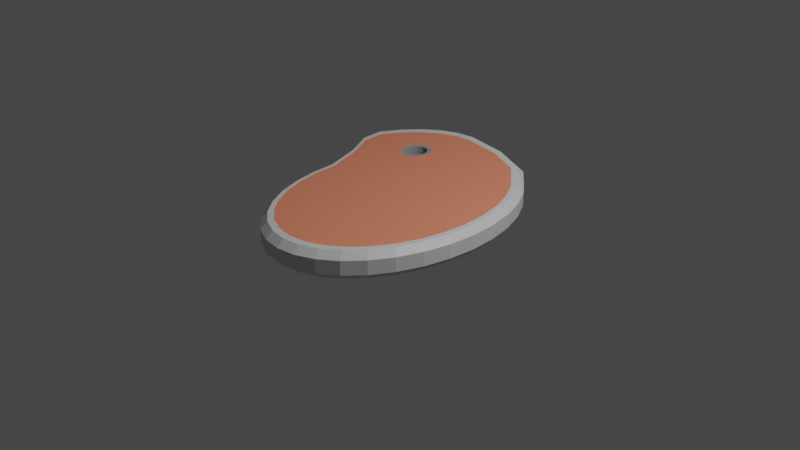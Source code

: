 # Source: Steak.blend  (saved by Blender 3.3.6; exported with 4.5.12 LTS)
import bpy
from mathutils import Matrix  # noqa: F401  (used for matrix-valued properties, if any)

bpy.ops.wm.read_factory_settings(use_empty=True)
scene = bpy.context.scene
scene.name = 'Scene'

# ---- collections
col_collection = bpy.data.collections.new('Collection'); scene.collection.children.link(col_collection)

# ---- materials (node trees are filled in below, after node groups)
mat_material_001 = bpy.data.materials.new('Material.001')
mat_material_001.use_transparent_shadow = False
mat_material_002 = bpy.data.materials.new('Material.002')
mat_material_002.use_transparent_shadow = False
mat_material_003 = bpy.data.materials.new('Material.003')
mat_material_003.use_transparent_shadow = False

# ---- material node trees
mat_material_001.use_nodes = True; mat_material_001.node_tree.nodes.clear()
_N = mat_material_001.node_tree.nodes; _L = mat_material_001.node_tree.links
n0 = _N.new('ShaderNodeBsdfPrincipled'); n0.name = 'Principled BSDF'; n0.location = (10, 300)
n0.distribution = 'GGX'
n0.subsurface_method = 'RANDOM_WALK_SKIN'
n0.inputs[0].default_value = (0.7106, 0.7106, 0.7106, 1.0)
n0.inputs[3].default_value = 1.45
n0.inputs[27].default_value = (0.0, 0.0, 0.0, 1.0)
n0.inputs[28].default_value = 1.0
n1 = _N.new('ShaderNodeOutputMaterial'); n1.name = 'Material Output'; n1.location = (300, 300)
_L.new(n0.outputs[0], n1.inputs[0])
n1.is_active_output = True
mat_material_002.use_nodes = True; mat_material_002.node_tree.nodes.clear()
_N = mat_material_002.node_tree.nodes; _L = mat_material_002.node_tree.links
n0 = _N.new('ShaderNodeBsdfPrincipled'); n0.name = 'Principled BSDF'; n0.location = (10, 300)
n0.distribution = 'GGX'
n0.subsurface_method = 'RANDOM_WALK_SKIN'
n0.inputs[0].default_value = (0.9473, 0.2789, 0.159, 1.0)
n0.inputs[3].default_value = 1.45
n0.inputs[27].default_value = (0.0, 0.0, 0.0, 1.0)
n0.inputs[28].default_value = 1.0
n1 = _N.new('ShaderNodeOutputMaterial'); n1.name = 'Material Output'; n1.location = (300, 300)
_L.new(n0.outputs[0], n1.inputs[0])
n1.is_active_output = True
mat_material_003.use_nodes = True; mat_material_003.node_tree.nodes.clear()
_N = mat_material_003.node_tree.nodes; _L = mat_material_003.node_tree.links
n0 = _N.new('ShaderNodeBsdfPrincipled'); n0.name = 'Principled BSDF'; n0.location = (10, 300)
n0.distribution = 'GGX'
n0.subsurface_method = 'RANDOM_WALK_SKIN'
n0.inputs[0].default_value = (0.3424, 0.3424, 0.3424, 1.0)
n0.inputs[3].default_value = 1.45
n0.inputs[27].default_value = (0.0, 0.0, 0.0, 1.0)
n0.inputs[28].default_value = 1.0
n1 = _N.new('ShaderNodeOutputMaterial'); n1.name = 'Material Output'; n1.location = (300, 300)
_L.new(n0.outputs[0], n1.inputs[0])
n1.is_active_output = True

# ---- world
world_world = bpy.data.worlds.new('World'); scene.world = world_world
world_world.use_nodes = True; world_world.node_tree.nodes.clear()
_N = world_world.node_tree.nodes; _L = world_world.node_tree.links
n0 = _N.new('ShaderNodeOutputWorld'); n0.name = 'World Output'; n0.location = (300, 300)
n1 = _N.new('ShaderNodeBackground'); n1.name = 'Background'; n1.location = (10, 300)
n1.inputs[0].default_value = (0.05088, 0.05088, 0.05088, 1.0)
_L.new(n1.outputs[0], n0.inputs[0])
n0.is_active_output = True
world_world.color = (0.05088, 0.05088, 0.05088)
world_world.use_sun_shadow = False
world_world.sun_shadow_jitter_overblur = 0.0

# ---- cameras
cam_camera = bpy.data.cameras.new('Camera')
cam_camera.clip_end = 100.0
cam_camera.ortho_scale = 7.314

# ---- lights
light_light = bpy.data.lights.new('Light', 'POINT')
light_light.transmission_factor = 0.0
light_light.energy = 1000.0
light_light.shadow_soft_size = 0.1
light_light.shadow_maximum_resolution = 0.006
light_light.use_absolute_resolution = True

# ---- meshes
me_cylinder_005 = bpy.data.meshes.new('Cylinder.005')
me_cylinder_005.from_pydata([(5.96e-08, 0.2383, -0.2623), (5.96e-08, 0.2383, 0.1373), (0.04292, 0.2337, -0.2623), (0.04292, 0.2337, 0.1373), (0.08419, 0.2201, -0.2623), (0.08419, 0.2201, 0.1373), (0.1222, 0.1981, -0.2623), (0.1222, 0.1981, 0.1373), (0.1556, 0.1685, -0.2623), (0.1556, 0.1685, 0.1373), (0.1829, 0.1324, -0.2623), (0.1829, 0.1324, 0.1373), (0.2032, 0.09119, -0.2623), (0.2032, 0.09119, 0.1373), (0.2158, 0.04649, -0.2623), (0.2158, 0.04649, 0.1373), (0.22, 0.0, -0.2623), (0.22, 0.0, 0.1373), (0.2158, -0.04649, -0.2623), (0.2158, -0.04649, 0.1373), (0.2032, -0.09119, -0.2623), (0.2032, -0.09119, 0.1373), (0.1829, -0.1324, -0.2623), (0.1829, -0.1324, 0.1373), (0.1556, -0.1685, -0.2623), (0.1556, -0.1685, 0.1373), (0.1222, -0.1981, -0.2623), (0.1222, -0.1981, 0.1373), (0.08419, -0.2201, -0.2623), (0.08419, -0.2201, 0.1373), (0.04292, -0.2337, -0.2623), (0.04292, -0.2337, 0.1373), (5.96e-08, -0.2383, -0.2623), (5.96e-08, -0.2383, 0.1373), (-0.04292, -0.2337, -0.2623), (-0.04292, -0.2337, 0.1373), (-0.08419, -0.2201, -0.2623), (-0.08419, -0.2201, 0.1373), (-0.1222, -0.1981, -0.2623), (-0.1222, -0.1981, 0.1373), (-0.1556, -0.1685, -0.2623), (-0.1556, -0.1685, 0.1373), (-0.1829, -0.1324, -0.2623), (-0.1829, -0.1324, 0.1373), (-0.2032, -0.09119, -0.2623), (-0.2032, -0.09119, 0.1373), (-0.2158, -0.04649, -0.2623), (-0.2158, -0.04649, 0.1373), (-0.22, 0.0, -0.2623), (-0.22, 0.0, 0.1373), (-0.2158, 0.04649, -0.2623), (-0.2158, 0.04649, 0.1373), (-0.2032, 0.09119, -0.2623), (-0.2032, 0.09119, 0.1373), (-0.1829, 0.1324, -0.2623), (-0.1829, 0.1324, 0.1373), (-0.1556, 0.1685, -0.2623), (-0.1556, 0.1685, 0.1373), (-0.1222, 0.1981, -0.2623), (-0.1222, 0.1981, 0.1373), (-0.08419, 0.2201, -0.2623), (-0.08419, 0.2201, 0.1373), (-0.04292, 0.2337, -0.2623), (-0.04292, 0.2337, 0.1373), (0.03004, 0.1636, 0.1339), (5.364e-08, 0.1668, 0.1339), (0.05893, 0.1541, 0.1339), (0.08556, 0.1387, 0.1339), (0.1089, 0.1179, 0.1339), (0.128, 0.09267, 0.1339), (0.1423, 0.06383, 0.1339), (0.151, 0.03254, 0.1339), (0.154, 0.0, 0.1339), (0.151, -0.03254, 0.1339), (0.1423, -0.06383, 0.1339), (0.128, -0.09267, 0.1339), (0.1089, -0.1179, 0.1339), (0.08556, -0.1387, 0.1339), (0.05893, -0.1541, 0.1339), (0.03004, -0.1636, 0.1339), (5.364e-08, -0.1668, 0.1339), (-0.03004, -0.1636, 0.1339), (-0.05893, -0.1541, 0.1339), (-0.08556, -0.1387, 0.1339), (-0.1089, -0.1179, 0.1339), (-0.128, -0.09267, 0.1339), (-0.1423, -0.06383, 0.1339), (-0.151, -0.03254, 0.1339), (-0.154, 0.0, 0.1339), (-0.151, 0.03254, 0.1339), (-0.1423, 0.06383, 0.1339), (-0.128, 0.09267, 0.1339), (-0.1089, 0.1179, 0.1339), (-0.08556, 0.1387, 0.1339), (-0.05893, 0.1541, 0.1339), (-0.03004, 0.1636, 0.1339), (5.364e-08, 0.1668, -0.2649), (0.03004, 0.1636, -0.2649), (0.05893, 0.1541, -0.2649), (0.08556, 0.1387, -0.2649), (0.1089, 0.1179, -0.2649), (0.128, 0.09267, -0.2649), (0.1423, 0.06383, -0.2649), (0.151, 0.03254, -0.2649), (0.154, 0.0, -0.2649), (0.151, -0.03254, -0.2649), (0.1423, -0.06383, -0.2649), (0.128, -0.09267, -0.2649), (0.1089, -0.1179, -0.2649), (0.08556, -0.1387, -0.2649), (0.05893, -0.1541, -0.2649), (0.03004, -0.1636, -0.2649), (5.364e-08, -0.1668, -0.2649), (-0.03004, -0.1636, -0.2649), (-0.05893, -0.1541, -0.2649), (-0.08556, -0.1387, -0.2649), (-0.1089, -0.1179, -0.2649), (-0.128, -0.09267, -0.2649), (-0.1423, -0.06383, -0.2649), (-0.151, -0.03254, -0.2649), (-0.154, 0.0, -0.2649), (-0.151, 0.03254, -0.2649), (-0.1423, 0.06383, -0.2649), (-0.128, 0.09267, -0.2649), (-0.1089, 0.1179, -0.2649), (-0.08556, 0.1387, -0.2649), (-0.05893, 0.1541, -0.2649), (-0.03004, 0.1636, -0.2649), (0.8867, 0.7628, 0.1373), (0.2455, 0.8694, 0.1373), (1.408, 0.533, 0.1373), (1.635, 0.2803, 0.1373), (1.834, 0.04867, 0.1373), (1.998, -0.2336, 0.1373), (2.119, -0.5556, 0.1373), (2.194, -0.905, 0.1373), (2.219, -1.268, 0.1373), (2.194, -1.632, 0.1373), (2.119, -1.981, 0.1373), (1.998, -2.303, 0.1373), (1.834, -2.585, 0.1373), (1.635, -2.817, 0.1373), (1.408, -2.989, 0.1373), (1.162, -3.095, 0.1373), (0.9056, -3.131, 0.1373), (0.6494, -3.095, 0.1373), (0.4029, -2.989, 0.1373), (0.1758, -2.817, 0.1373), (-0.02321, -2.585, 0.1373), (-0.1866, -2.303, 0.1373), (-0.308, -1.981, 0.1373), (-0.3827, -1.632, 0.1373), (-0.4079, -1.268, 0.1373), (-0.5997, -0.7115, 0.1373), (-0.831, -0.2804, 0.1373), (-0.8467, 0.04161, 0.1373), (-0.6833, 0.3239, 0.1373), (-0.4843, 0.5555, 0.1373), (-0.2572, 0.7276, 0.1373), (-0.01075, 0.8336, 0.1373), (0.2455, 0.8694, -0.2623), (0.8867, 0.7628, -0.2623), (1.408, 0.533, -0.2623), (1.635, 0.2803, -0.2623), (1.834, 0.04867, -0.2623), (1.998, -0.2336, -0.2623), (2.119, -0.5556, -0.2623), (2.194, -0.905, -0.2623), (2.219, -1.268, -0.2623), (2.194, -1.632, -0.2623), (2.119, -1.981, -0.2623), (1.998, -2.303, -0.2623), (1.834, -2.585, -0.2623), (1.635, -2.817, -0.2623), (1.408, -2.989, -0.2623), (1.162, -3.095, -0.2623), (0.9056, -3.131, -0.2623), (0.6494, -3.095, -0.2623), (0.4029, -2.989, -0.2623), (0.1758, -2.817, -0.2623), (-0.02321, -2.585, -0.2623), (-0.1866, -2.303, -0.2623), (-0.308, -1.981, -0.2623), (-0.3827, -1.632, -0.2623), (-0.4079, -1.268, -0.2623), (-0.5997, -0.7115, -0.2623), (-0.831, -0.2804, -0.2623), (-0.8467, 0.04161, -0.2623), (-0.6833, 0.3239, -0.2623), (-0.4843, 0.5555, -0.2623), (-0.2572, 0.7276, -0.2623), (-0.01075, 0.8336, -0.2623), (0.2156, 0.9915, -0.2623), (0.1894, 1.099, -0.1661), (0.1894, 1.099, 0.04135), (0.2156, 0.9915, 0.1374), (0.9018, 0.9801, -0.1661), (0.8946, 0.8766, -0.2623), (0.8946, 0.8766, 0.1374), (0.9018, 0.9801, 0.04135), (1.446, 0.6312, -0.2623), (1.481, 0.7248, -0.1661), (1.481, 0.7248, 0.04135), (1.446, 0.6312, 0.1374), (1.734, 0.444, -0.1661), (1.684, 0.3618, -0.2623), (1.684, 0.3618, 0.1374), (1.734, 0.444, 0.04135), (1.893, 0.1157, -0.2623), (1.955, 0.1867, -0.1661), (1.955, 0.1867, 0.04135), (1.893, 0.1157, 0.1374), (2.136, -0.1269, -0.1661), (2.064, -0.183, -0.2623), (2.064, -0.183, 0.1374), (2.136, -0.1269, 0.04135), (2.19, -0.5226, -0.2623), (2.271, -0.4847, -0.1661), (2.271, -0.4847, 0.04135), (2.19, -0.5226, 0.1374), (2.354, -0.873, -0.1661), (2.268, -0.8903, -0.2623), (2.268, -0.8903, 0.1374), (2.354, -0.873, 0.04135), (2.294, -1.272, -0.2623), (2.382, -1.277, -0.1661), (2.382, -1.277, 0.04135), (2.294, -1.272, 0.1374), (2.354, -1.68, -0.1661), (2.268, -1.654, -0.2623), (2.268, -1.654, 0.1374), (2.354, -1.68, 0.04135), (2.19, -2.022, -0.2623), (2.271, -2.069, -0.1661), (2.271, -2.069, 0.04135), (2.19, -2.022, 0.1374), (2.136, -2.427, -0.1661), (2.064, -2.362, -0.2623), (2.064, -2.362, 0.1374), (2.136, -2.427, 0.04135), (1.893, -2.66, -0.2623), (1.955, -2.74, -0.1661), (1.955, -2.74, 0.04135), (1.893, -2.66, 0.1374), (1.734, -2.997, -0.1661), (1.684, -2.906, -0.2623), (1.684, -2.906, 0.1374), (1.734, -2.997, 0.04135), (1.445, -3.088, -0.2623), (1.481, -3.189, -0.1661), (1.481, -3.189, 0.04135), (1.445, -3.088, 0.1374), (1.208, -3.307, -0.1661), (1.185, -3.2, -0.2623), (1.185, -3.2, 0.1374), (1.208, -3.307, 0.04135), (0.9142, -3.238, -0.2623), (0.9229, -3.346, -0.1661), (0.9229, -3.346, 0.04135), (0.9142, -3.238, 0.1374), (0.6382, -3.307, -0.1661), (0.6439, -3.198, -0.2623), (0.6439, -3.198, 0.1374), (0.6382, -3.307, 0.04135), (0.3846, -3.084, -0.2623), (0.3644, -3.189, -0.1661), (0.3644, -3.189, 0.04135), (0.3846, -3.084, 0.1374), (0.112, -2.997, -0.1661), (0.1465, -2.9, -0.2623), (0.1465, -2.9, 0.1374), (0.112, -2.997, 0.04135), (-0.06116, -2.654, -0.2623), (-0.1091, -2.74, -0.1661), (-0.1091, -2.74, 0.04135), (-0.06116, -2.654, 0.1374), (-0.2906, -2.427, -0.1661), (-0.2307, -2.355, -0.2623), (-0.2307, -2.355, 0.1374), (-0.2906, -2.427, 0.04135), (-0.3562, -2.017, -0.2623), (-0.4255, -2.069, -0.1661), (-0.4255, -2.069, 0.04135), (-0.3562, -2.017, 0.1374), (-0.5086, -1.68, -0.1661), (-0.4336, -1.651, -0.2623), (-0.4336, -1.651, 0.1374), (-0.5086, -1.68, 0.04135), (-0.4606, -1.272, -0.2623), (-0.5366, -1.277, -0.1661), (-0.5366, -1.277, 0.04135), (-0.4606, -1.272, 0.1374), (-0.7497, -0.658, -0.1661), (-0.664, -0.6886, -0.2623), (-0.664, -0.6886, 0.1374), (-0.7497, -0.658, 0.04135), (-0.9152, -0.2318, -0.2623), (-1.007, -0.179, -0.1661), (-1.007, -0.179, 0.04135), (-0.9152, -0.2318, 0.1374), (-1.024, 0.1788, -0.1661), (-0.9365, 0.1111, -0.2623), (-0.9365, 0.1111, 0.1374), (-1.024, 0.1788, 0.04135), (-0.7664, 0.4118, -0.2623), (-0.8426, 0.4924, -0.1661), (-0.8426, 0.4924, 0.04135), (-0.7664, 0.4118, 0.1374), (-0.6214, 0.7498, -0.1661), (-0.5572, 0.6589, -0.2623), (-0.5572, 0.6589, 0.1374), (-0.6214, 0.7498, 0.04135), (-0.3173, 0.8423, -0.2623), (-0.3691, 0.941, -0.1661), (-0.3691, 0.941, 0.04135), (-0.3173, 0.8423, 0.1374), (-0.09529, 1.059, -0.1661), (-0.05618, 0.9546, -0.2623), (-0.05618, 0.9546, 0.1374), (-0.09529, 1.059, 0.04135)], [], [(0, 1, 3, 2), (2, 3, 5, 4), (4, 5, 7, 6), (6, 7, 9, 8), (8, 9, 11, 10), (10, 11, 13, 12), (12, 13, 15, 14), (14, 15, 17, 16), (16, 17, 19, 18), (18, 19, 21, 20), (20, 21, 23, 22), (22, 23, 25, 24), (24, 25, 27, 26), (26, 27, 29, 28), (28, 29, 31, 30), (30, 31, 33, 32), (32, 33, 35, 34), (34, 35, 37, 36), (36, 37, 39, 38), (38, 39, 41, 40), (40, 41, 43, 42), (42, 43, 45, 44), (44, 45, 47, 46), (46, 47, 49, 48), (48, 49, 51, 50), (50, 51, 53, 52), (52, 53, 55, 54), (54, 55, 57, 56), (56, 57, 59, 58), (58, 59, 61, 60), (5, 3, 64, 66), (60, 61, 63, 62), (62, 63, 1, 0), (38, 40, 116, 115), (79, 78, 110, 111), (23, 21, 74, 75), (41, 39, 83, 84), (59, 57, 92, 93), (15, 13, 70, 71), (33, 31, 79, 80), (51, 49, 88, 89), (7, 5, 66, 67), (25, 23, 75, 76), (43, 41, 84, 85), (61, 59, 93, 94), (17, 15, 71, 72), (35, 33, 80, 81), (53, 51, 89, 90), (9, 7, 67, 68), (27, 25, 76, 77), (45, 43, 85, 86), (63, 61, 94, 95), (19, 17, 72, 73), (37, 35, 81, 82), (55, 53, 90, 91), (11, 9, 68, 69), (29, 27, 77, 78), (47, 45, 86, 87), (3, 1, 65, 64), (1, 63, 95, 65), (21, 19, 73, 74), (39, 37, 82, 83), (57, 55, 91, 92), (13, 11, 69, 70), (31, 29, 78, 79), (49, 47, 87, 88), (78, 77, 109, 110), (56, 58, 125, 124), (12, 14, 103, 102), (30, 32, 112, 111), (48, 50, 121, 120), (4, 6, 99, 98), (22, 24, 108, 107), (40, 42, 117, 116), (58, 60, 126, 125), (14, 16, 104, 103), (32, 34, 113, 112), (50, 52, 122, 121), (6, 8, 100, 99), (24, 26, 109, 108), (42, 44, 118, 117), (60, 62, 127, 126), (16, 18, 105, 104), (34, 36, 114, 113), (52, 54, 123, 122), (8, 10, 101, 100), (26, 28, 110, 109), (44, 46, 119, 118), (0, 2, 97, 96), (62, 0, 96, 127), (18, 20, 106, 105), (36, 38, 115, 114), (54, 56, 124, 123), (10, 12, 102, 101), (28, 30, 111, 110), (46, 48, 120, 119), (2, 4, 98, 97), (20, 22, 107, 106), (192, 197, 161, 160), (197, 200, 162, 161), (200, 205, 163, 162), (205, 208, 164, 163), (208, 213, 165, 164), (213, 216, 166, 165), (216, 221, 167, 166), (227, 222, 135, 136), (224, 229, 169, 168), (229, 232, 170, 169), (232, 237, 171, 170), (243, 238, 139, 140), (240, 245, 173, 172), (245, 248, 174, 173), (248, 253, 175, 174), (259, 254, 143, 144), (256, 261, 177, 176), (261, 264, 178, 177), (264, 269, 179, 178), (275, 270, 147, 148), (272, 277, 181, 180), (277, 280, 182, 181), (280, 285, 183, 182), (291, 286, 151, 152), (288, 293, 185, 184), (293, 296, 186, 185), (296, 301, 187, 186), (307, 302, 155, 156), (304, 309, 189, 188), (309, 312, 190, 189), (260, 263, 266, 265), (312, 317, 191, 190), (193, 194, 199, 196), (211, 206, 131, 132), (158, 157, 156, 53, 55, 57, 59, 61, 63, 1, 3, 129, 159), (145, 144, 143, 142, 141, 140, 139, 138, 137, 136, 135, 134, 133, 132, 131, 130, 128, 129, 3, 5, 7, 9, 11, 13, 15, 17, 19, 21, 23, 25, 27, 29, 31, 33, 35, 37, 39, 41, 43, 45, 47, 49, 51, 53, 156, 155, 154, 153, 152, 151, 150, 149, 148, 147, 146), (297, 298, 303, 300), (209, 210, 215, 212), (244, 247, 250, 249), (281, 282, 287, 284), (228, 231, 234, 233), (265, 266, 271, 268), (301, 304, 188, 187), (212, 215, 218, 217), (249, 250, 255, 252), (285, 288, 184, 183), (195, 318, 159, 129), (196, 199, 202, 201), (233, 234, 239, 236), (269, 272, 180, 179), (305, 306, 311, 308), (217, 218, 223, 220), (253, 256, 176, 175), (289, 290, 295, 292), (201, 202, 207, 204), (237, 240, 172, 171), (273, 274, 279, 276), (308, 311, 314, 313), (221, 224, 168, 167), (257, 258, 263, 260), (292, 295, 298, 297), (204, 207, 210, 209), (241, 242, 247, 244), (276, 279, 282, 281), (313, 314, 319, 316), (225, 226, 231, 228), (188, 189, 190, 191, 160, 161, 8, 6, 4, 2, 0, 62, 60, 58, 56, 54, 52), (8, 161, 162, 163, 164, 165, 166, 167, 168, 169, 170, 171, 172, 173, 174, 175, 176, 177, 178, 179, 180, 181, 182, 183, 184, 185, 186, 187, 188, 52, 50, 48, 46, 44, 42, 40, 38, 36, 34, 32, 30, 28, 26, 24, 22, 20, 18, 16, 14, 12, 10), (246, 243, 140, 141), (283, 278, 149, 150), (318, 315, 158, 159), (230, 227, 136, 137), (267, 262, 145, 146), (302, 299, 154, 155), (214, 211, 132, 133), (251, 246, 141, 142), (286, 283, 150, 151), (317, 192, 160, 191), (198, 195, 129, 128), (235, 230, 137, 138), (270, 267, 146, 147), (300, 303, 306, 305), (219, 214, 133, 134), (254, 251, 142, 143), (284, 287, 290, 289), (203, 198, 128, 130), (238, 235, 138, 139), (268, 271, 274, 273), (310, 307, 156, 157), (222, 219, 134, 135), (252, 255, 258, 257), (294, 291, 152, 153), (206, 203, 130, 131), (236, 239, 242, 241), (278, 275, 148, 149), (315, 310, 157, 158), (220, 223, 226, 225), (262, 259, 144, 145), (299, 294, 153, 154), (76, 75, 107, 108), (77, 76, 108, 109), (75, 74, 106, 107), (74, 73, 105, 106), (73, 72, 104, 105), (72, 71, 103, 104), (71, 70, 102, 103), (70, 69, 101, 102), (69, 68, 100, 101), (68, 67, 99, 100), (67, 66, 98, 99), (66, 64, 97, 98), (64, 65, 96, 97), (65, 95, 127, 96), (95, 94, 126, 127), (94, 93, 125, 126), (93, 92, 124, 125), (92, 91, 123, 124), (91, 90, 122, 123), (90, 89, 121, 122), (89, 88, 120, 121), (88, 87, 119, 120), (87, 86, 118, 119), (86, 85, 117, 118), (85, 84, 116, 117), (84, 83, 115, 116), (83, 82, 114, 115), (82, 81, 113, 114), (81, 80, 112, 113), (80, 79, 111, 112), (193, 196, 197, 192), (201, 204, 205, 200), (209, 212, 213, 208), (217, 220, 221, 216), (225, 228, 229, 224), (233, 236, 237, 232), (241, 244, 245, 240), (249, 252, 253, 248), (257, 260, 261, 256), (265, 268, 269, 264), (273, 276, 277, 272), (281, 284, 285, 280), (289, 292, 293, 288), (297, 300, 301, 296), (305, 308, 309, 304), (313, 316, 317, 312), (195, 198, 199, 194), (203, 206, 207, 202), (211, 214, 215, 210), (219, 222, 223, 218), (227, 230, 231, 226), (235, 238, 239, 234), (243, 246, 247, 242), (251, 254, 255, 250), (259, 262, 263, 258), (267, 270, 271, 266), (275, 278, 279, 274), (283, 286, 287, 282), (291, 294, 295, 290), (299, 302, 303, 298), (192, 317, 316, 193), (307, 310, 311, 306), (315, 318, 319, 314), (196, 201, 200, 197), (204, 209, 208, 205), (212, 217, 216, 213), (220, 225, 224, 221), (228, 233, 232, 229), (236, 241, 240, 237), (244, 249, 248, 245), (252, 257, 256, 253), (260, 265, 264, 261), (268, 273, 272, 269), (276, 281, 280, 277), (284, 289, 288, 285), (292, 297, 296, 293), (300, 305, 304, 301), (308, 313, 312, 309), (194, 319, 318, 195), (198, 203, 202, 199), (206, 211, 210, 207), (214, 219, 218, 215), (222, 227, 226, 223), (230, 235, 234, 231), (238, 243, 242, 239), (246, 251, 250, 247), (254, 259, 258, 255), (262, 267, 266, 263), (270, 275, 274, 271), (278, 283, 282, 279), (286, 291, 290, 287), (294, 299, 298, 295), (302, 307, 306, 303), (310, 315, 314, 311), (316, 319, 194, 193)])
me_cylinder_005.polygons.foreach_set('material_index', [0, 0, 0, 0, 0, 0, 0, 0, 0, 0, 0, 0, 0, 0, 0, 0, 0, 0, 0, 0, 0, 0, 0, 0, 0, 0, 0, 0, 0, 0, 2, 0, 0, 2, 2, 2, 2, 2, 2, 2, 2, 2, 2, 2, 2, 2, 2, 2, 2, 2, 2, 2, 2, 2, 2, 2, 2, 2, 2, 2, 2, 2, 2, 2, 2, 2, 2, 2, 2, 2, 2, 2, 2, 2, 2, 2, 2, 2, 2, 2, 2, 2, 2, 2, 2, 2, 2, 2, 2, 2, 2, 2, 2, 2, 2, 2, 2, 2, 0, 0, 0, 0, 0, 0, 0, 0, 0, 0, 0, 0, 0, 0, 0, 0, 0, 0, 0, 0, 0, 0, 0, 0, 0, 0, 0, 0, 0, 0, 0, 0, 0, 0, 1, 1, 0, 0, 0, 0, 0, 0, 0, 0, 0, 0, 0, 0, 0, 0, 0, 0, 0, 0, 0, 0, 0, 0, 0, 0, 0, 0, 0, 0, 0, 0, 1, 1, 0, 0, 0, 0, 0, 0, 0, 0, 0, 0, 0, 0, 0, 0, 0, 0, 0, 0, 0, 0, 0, 0, 0, 0, 0, 0, 0, 0, 0, 0, 0, 2, 2, 2, 2, 2, 2, 2, 2, 2, 2, 2, 2, 2, 2, 2, 2, 2, 2, 2, 2, 2, 2, 2, 2, 2, 2, 2, 2, 2, 2, 0, 0, 0, 0, 0, 0, 0, 0, 0, 0, 0, 0, 0, 0, 0, 0, 0, 0, 0, 0, 0, 0, 0, 0, 0, 0, 0, 0, 0, 0, 0, 0, 0, 0, 0, 0, 0, 0, 0, 0, 0, 0, 0, 0, 0, 0, 0, 0, 0, 0, 0, 0, 0, 0, 0, 0, 0, 0, 0, 0, 0, 0, 0, 0, 0])
_uv = me_cylinder_005.uv_layers.new(name='UVMap')
_uv.uv.foreach_set('vector', [1.0, 0.5, 1.0, 1.0, 0.9688, 1.0, 0.9688, 0.5, 0.9688, 0.5, 0.9688, 1.0, 0.9375, 1.0, 0.9375, 0.5, 0.9375, 0.5, 0.9375, 1.0, 0.9062, 1.0, 0.9062, 0.5, 0.9062, 0.5, 0.9062, 1.0, 0.875, 1.0, 0.875, 0.5, 0.875, 0.5, 0.875, 1.0, 0.8438, 1.0, 0.8438, 0.5, 0.8438, 0.5, 0.8438, 1.0, 0.8125, 1.0, 0.8125, 0.5, 0.8125, 0.5, 0.8125, 1.0, 0.7812, 1.0, 0.7812, 0.5, 0.7812, 0.5, 0.7812, 1.0, 0.75, 1.0, 0.75, 0.5, 0.75, 0.5, 0.75, 1.0, 0.7188, 1.0, 0.7188, 0.5, 0.7188, 0.5, 0.7188, 1.0, 0.6875, 1.0, 0.6875, 0.5, 0.6875, 0.5, 0.6875, 1.0, 0.6562, 1.0, 0.6562, 0.5, 0.6562, 0.5, 0.6562, 1.0, 0.625, 1.0, 0.625, 0.5, 0.625, 0.5, 0.625, 1.0, 0.5938, 1.0, 0.5938, 0.5, 0.5938, 0.5, 0.5938, 1.0, 0.5625, 1.0, 0.5625, 0.5, 0.5625, 0.5, 0.5625, 1.0, 0.5312, 1.0, 0.5312, 0.5, 0.5312, 0.5, 0.5312, 1.0, 0.5, 1.0, 0.5, 0.5, 0.5, 0.5, 0.5, 1.0, 0.4688, 1.0, 0.4688, 0.5, 0.4688, 0.5, 0.4688, 1.0, 0.4375, 1.0, 0.4375, 0.5, 0.4375, 0.5, 0.4375, 1.0, 0.4062, 1.0, 0.4062, 0.5, 0.4062, 0.5, 0.4062, 1.0, 0.375, 1.0, 0.375, 0.5, 0.375, 0.5, 0.375, 1.0, 0.3438, 1.0, 0.3438, 0.5, 0.3438, 0.5, 0.3438, 1.0, 0.3125, 1.0, 0.3125, 0.5, 0.3125, 0.5, 0.3125, 1.0, 0.2812, 1.0, 0.2812, 0.5, 0.2812, 0.5, 0.2812, 1.0, 0.25, 1.0, 0.25, 0.5, 0.25, 0.5, 0.25, 1.0, 0.2188, 1.0, 0.2188, 0.5, 0.2188, 0.5, 0.2188, 1.0, 0.1875, 1.0, 0.1875, 0.5, 0.1875, 0.5, 0.1875, 1.0, 0.1562, 1.0, 0.1562, 0.5, 0.1562, 0.5, 0.1562, 1.0, 0.125, 1.0, 0.125, 0.5, 0.125, 0.5, 0.125, 1.0, 0.09375, 1.0, 0.09375, 0.5, 0.09375, 0.5, 0.09375, 1.0, 0.0625, 1.0, 0.0625, 0.5, 0.9375, 1.0, 0.9688, 1.0, 0.9688, 1.0, 0.9375, 1.0, 0.0625, 0.5, 0.0625, 1.0, 0.03125, 1.0, 0.03125, 0.5, 0.03125, 0.5, 0.03125, 1.0, 0.0, 1.0, 0.0, 0.5, 0.4062, 0.5, 0.375, 0.5, 0.375, 0.5, 0.4062, 0.5, 0.5312, 1.0, 0.5625, 1.0, 0.5625, 0.5, 0.5312, 0.5, 0.6562, 1.0, 0.6875, 1.0, 0.6875, 1.0, 0.6562, 1.0, 0.375, 1.0, 0.4062, 1.0, 0.4062, 1.0, 0.375, 1.0, 0.09375, 1.0, 0.125, 1.0, 0.125, 1.0, 0.09375, 1.0, 0.7812, 1.0, 0.8125, 1.0, 0.8125, 1.0, 0.7812, 1.0, 0.5, 1.0, 0.5312, 1.0, 0.5312, 1.0, 0.5, 1.0, 0.2188, 1.0, 0.25, 1.0, 0.25, 1.0, 0.2188, 1.0, 0.9062, 1.0, 0.9375, 1.0, 0.9375, 1.0, 0.9062, 1.0, 0.625, 1.0, 0.6562, 1.0, 0.6562, 1.0, 0.625, 1.0, 0.3438, 1.0, 0.375, 1.0, 0.375, 1.0, 0.3438, 1.0, 0.0625, 1.0, 0.09375, 1.0, 0.09375, 1.0, 0.0625, 1.0, 0.75, 1.0, 0.7812, 1.0, 0.7812, 1.0, 0.75, 1.0, 0.4688, 1.0, 0.5, 1.0, 0.5, 1.0, 0.4688, 1.0, 0.1875, 1.0, 0.2188, 1.0, 0.2188, 1.0, 0.1875, 1.0, 0.875, 1.0, 0.9062, 1.0, 0.9062, 1.0, 0.875, 1.0, 0.5938, 1.0, 0.625, 1.0, 0.625, 1.0, 0.5938, 1.0, 0.3125, 1.0, 0.3438, 1.0, 0.3438, 1.0, 0.3125, 1.0, 0.03125, 1.0, 0.0625, 1.0, 0.0625, 1.0, 0.03125, 1.0, 0.7188, 1.0, 0.75, 1.0, 0.75, 1.0, 0.7188, 1.0, 0.4375, 1.0, 0.4688, 1.0, 0.4688, 1.0, 0.4375, 1.0, 0.1562, 1.0, 0.1875, 1.0, 0.1875, 1.0, 0.1562, 1.0, 0.8438, 1.0, 0.875, 1.0, 0.875, 1.0, 0.8438, 1.0, 0.5625, 1.0, 0.5938, 1.0, 0.5938, 1.0, 0.5625, 1.0, 0.2812, 1.0, 0.3125, 1.0, 0.3125, 1.0, 0.2812, 1.0, 0.9688, 1.0, 1.0, 1.0, 1.0, 1.0, 0.9688, 1.0, 0.0, 1.0, 0.03125, 1.0, 0.03125, 1.0, 0.0, 1.0, 0.6875, 1.0, 0.7188, 1.0, 0.7188, 1.0, 0.6875, 1.0, 0.4062, 1.0, 0.4375, 1.0, 0.4375, 1.0, 0.4062, 1.0, 0.125, 1.0, 0.1562, 1.0, 0.1562, 1.0, 0.125, 1.0, 0.8125, 1.0, 0.8438, 1.0, 0.8438, 1.0, 0.8125, 1.0, 0.5312, 1.0, 0.5625, 1.0, 0.5625, 1.0, 0.5312, 1.0, 0.25, 1.0, 0.2812, 1.0, 0.2812, 1.0, 0.25, 1.0, 0.5625, 1.0, 0.5938, 1.0, 0.5938, 0.5, 0.5625, 0.5, 0.125, 0.5, 0.09375, 0.5, 0.09375, 0.5, 0.125, 0.5, 0.8125, 0.5, 0.7812, 0.5, 0.7812, 0.5, 0.8125, 0.5, 0.5312, 0.5, 0.5, 0.5, 0.5, 0.5, 0.5312, 0.5, 0.25, 0.5, 0.2188, 0.5, 0.2188, 0.5, 0.25, 0.5, 0.9375, 0.5, 0.9062, 0.5, 0.9062, 0.5, 0.9375, 0.5, 0.6562, 0.5, 0.625, 0.5, 0.625, 0.5, 0.6562, 0.5, 0.375, 0.5, 0.3438, 0.5, 0.3438, 0.5, 0.375, 0.5, 0.09375, 0.5, 0.0625, 0.5, 0.0625, 0.5, 0.09375, 0.5, 0.7812, 0.5, 0.75, 0.5, 0.75, 0.5, 0.7812, 0.5, 0.5, 0.5, 0.4688, 0.5, 0.4688, 0.5, 0.5, 0.5, 0.2188, 0.5, 0.1875, 0.5, 0.1875, 0.5, 0.2188, 0.5, 0.9062, 0.5, 0.875, 0.5, 0.875, 0.5, 0.9062, 0.5, 0.625, 0.5, 0.5938, 0.5, 0.5938, 0.5, 0.625, 0.5, 0.3438, 0.5, 0.3125, 0.5, 0.3125, 0.5, 0.3438, 0.5, 0.0625, 0.5, 0.03125, 0.5, 0.03125, 0.5, 0.0625, 0.5, 0.75, 0.5, 0.7188, 0.5, 0.7188, 0.5, 0.75, 0.5, 0.4688, 0.5, 0.4375, 0.5, 0.4375, 0.5, 0.4688, 0.5, 0.1875, 0.5, 0.1562, 0.5, 0.1562, 0.5, 0.1875, 0.5, 0.875, 0.5, 0.8438, 0.5, 0.8438, 0.5, 0.875, 0.5, 0.5938, 0.5, 0.5625, 0.5, 0.5625, 0.5, 0.5938, 0.5, 0.3125, 0.5, 0.2812, 0.5, 0.2812, 0.5, 0.3125, 0.5, 1.0, 0.5, 0.9688, 0.5, 0.9688, 0.5, 1.0, 0.5, 0.03125, 0.5, 0.0, 0.5, 0.0, 0.5, 0.03125, 0.5, 0.7188, 0.5, 0.6875, 0.5, 0.6875, 0.5, 0.7188, 0.5, 0.4375, 0.5, 0.4062, 0.5, 0.4062, 0.5, 0.4375, 0.5, 0.1562, 0.5, 0.125, 0.5, 0.125, 0.5, 0.1562, 0.5, 0.8438, 0.5, 0.8125, 0.5, 0.8125, 0.5, 0.8438, 0.5, 0.5625, 0.5, 0.5312, 0.5, 0.5312, 0.5, 0.5625, 0.5, 0.2812, 0.5, 0.25, 0.5, 0.25, 0.5, 0.2812, 0.5, 0.9688, 0.5, 0.9375, 0.5, 0.9375, 0.5, 0.9688, 0.5, 0.6875, 0.5, 0.6562, 0.5, 0.6562, 0.5, 0.6875, 0.5, 1.0, 0.5, 0.9688, 0.5, 0.9688, 0.5, 1.0, 0.5, 0.9688, 0.5, 0.9375, 0.5, 0.9375, 0.5, 0.9688, 0.5, 0.9375, 0.5, 0.9062, 0.5, 0.9062, 0.5, 0.9375, 0.5, 0.9062, 0.5, 0.875, 0.5, 0.875, 0.5, 0.9062, 0.5, 0.875, 0.5, 0.8438, 0.5, 0.8438, 0.5, 0.875, 0.5, 0.8438, 0.5, 0.8125, 0.5, 0.8125, 0.5, 0.8438, 0.5, 0.8125, 0.5, 0.7812, 0.5, 0.7812, 0.5, 0.8125, 0.5, 0.75, 1.0, 0.7812, 1.0, 0.7812, 1.0, 0.75, 1.0, 0.75, 0.5, 0.7188, 0.5, 0.7188, 0.5, 0.75, 0.5, 0.7188, 0.5, 0.6875, 0.5, 0.6875, 0.5, 0.7188, 0.5, 0.6875, 0.5, 0.6562, 0.5, 0.6562, 0.5, 0.6875, 0.5, 0.625, 1.0, 0.6562, 1.0, 0.6562, 1.0, 0.625, 1.0, 0.625, 0.5, 0.5938, 0.5, 0.5938, 0.5, 0.625, 0.5, 0.5938, 0.5, 0.5625, 0.5, 0.5625, 0.5, 0.5938, 0.5, 0.5625, 0.5, 0.5312, 0.5, 0.5312, 0.5, 0.5625, 0.5, 0.5, 1.0, 0.5312, 1.0, 0.5312, 1.0, 0.5, 1.0, 0.5, 0.5, 0.4688, 0.5, 0.4688, 0.5, 0.5, 0.5, 0.4688, 0.5, 0.4375, 0.5, 0.4375, 0.5, 0.4688, 0.5, 0.4375, 0.5, 0.4062, 0.5, 0.4062, 0.5, 0.4375, 0.5, 0.375, 1.0, 0.4062, 1.0, 0.4062, 1.0, 0.375, 1.0, 0.375, 0.5, 0.3438, 0.5, 0.3438, 0.5, 0.375, 0.5, 0.3438, 0.5, 0.3125, 0.5, 0.3125, 0.5, 0.3438, 0.5, 0.3125, 0.5, 0.2812, 0.5, 0.2812, 0.5, 0.3125, 0.5, 0.25, 1.0, 0.2812, 1.0, 0.2812, 1.0, 0.25, 1.0, 0.25, 0.5, 0.2188, 0.5, 0.2188, 0.5, 0.25, 0.5, 0.2188, 0.5, 0.1875, 0.5, 0.1875, 0.5, 0.2188, 0.5, 0.1875, 0.5, 0.1562, 0.5, 0.1562, 0.5, 0.1875, 0.5, 0.125, 1.0, 0.1562, 1.0, 0.1562, 1.0, 0.125, 1.0, 0.125, 0.5, 0.09375, 0.5, 0.09375, 0.5, 0.125, 0.5, 0.09375, 0.5, 0.0625, 0.5, 0.0625, 0.5, 0.09375, 0.5, 0.4688, 0.6203, 0.4688, 0.8797, 0.4375, 0.8797, 0.4375, 0.6203, 0.0625, 0.5, 0.03125, 0.5, 0.03125, 0.5, 0.0625, 0.5, 1.0, 0.6203, 1.0, 0.8797, 0.9688, 0.8797, 0.9688, 0.6203, 0.875, 1.0, 0.9062, 1.0, 0.9062, 1.0, 0.875, 1.0, 0.1582, 0.4717, 0.1167, 0.4496, 0.08029, 0.4197, 0.1387, 0.3958, 0.1436, 0.401, 0.1492, 0.4055, 0.1554, 0.4094, 0.1619, 0.4124, 0.1684, 0.4144, 0.1748, 0.4153, 0.1806, 0.4152, 0.25, 0.49, 0.2032, 0.4854, 0.2032, 0.01461, 0.25, 0.01, 0.2968, 0.01461, 0.3418, 0.02827, 0.3833, 0.05045, 0.4197, 0.08029, 0.4496, 0.1167, 0.4717, 0.1582, 0.4854, 0.2032, 0.49, 0.25, 0.4854, 0.2968, 0.4717, 0.3418, 0.4496, 0.3833, 0.4197, 0.4197, 0.3833, 0.4496, 0.3418, 0.4717, 0.2968, 0.4854, 0.25, 0.49, 0.1806, 0.4152, 0.1858, 0.414, 0.19, 0.4118, 0.1932, 0.4086, 0.1953, 0.4047, 0.1963, 0.4, 0.196, 0.3949, 0.1946, 0.3895, 0.1919, 0.384, 0.1882, 0.3786, 0.1835, 0.3736, 0.1778, 0.3691, 0.1716, 0.3652, 0.1649, 0.3622, 0.158, 0.3602, 0.1513, 0.3592, 0.1451, 0.3592, 0.1397, 0.3603, 0.1352, 0.3624, 0.1319, 0.3655, 0.13, 0.3695, 0.1293, 0.3741, 0.1299, 0.3793, 0.1317, 0.3848, 0.1347, 0.3904, 0.1387, 0.3958, 0.08029, 0.4197, 0.05045, 0.3833, 0.02827, 0.3418, 0.01461, 0.2968, 0.01, 0.25, 0.01461, 0.2032, 0.02827, 0.1582, 0.05045, 0.1167, 0.08029, 0.08029, 0.1167, 0.05045, 0.1582, 0.02827, 0.1875, 0.6203, 0.1875, 0.8797, 0.1562, 0.8797, 0.1562, 0.6203, 0.875, 0.6203, 0.875, 0.8797, 0.8438, 0.8797, 0.8438, 0.6203, 0.5938, 0.6203, 0.5938, 0.8797, 0.5625, 0.8797, 0.5625, 0.6203, 0.3125, 0.6203, 0.3125, 0.8797, 0.2812, 0.8797, 0.2812, 0.6203, 0.7188, 0.6203, 0.7188, 0.8797, 0.6875, 0.8797, 0.6875, 0.6203, 0.4375, 0.6203, 0.4375, 0.8797, 0.4063, 0.8797, 0.4062, 0.6203, 0.1562, 0.5, 0.125, 0.5, 0.125, 0.5, 0.1562, 0.5, 0.8438, 0.6203, 0.8438, 0.8797, 0.8125, 0.8797, 0.8125, 0.6203, 0.5625, 0.6203, 0.5625, 0.8797, 0.5312, 0.8797, 0.5312, 0.6203, 0.2812, 0.5, 0.25, 0.5, 0.25, 0.5, 0.2812, 0.5, 0.0, 1.0, 0.03125, 1.0, 0.03125, 1.0, 0.0, 1.0, 0.9688, 0.6203, 0.9688, 0.8797, 0.9375, 0.8797, 0.9375, 0.6203, 0.6875, 0.6203, 0.6875, 0.8797, 0.6562, 0.8797, 0.6562, 0.6203, 0.4062, 0.5, 0.375, 0.5, 0.375, 0.5, 0.4062, 0.5, 0.125, 0.6203, 0.125, 0.8797, 0.09375, 0.8797, 0.09375, 0.6203, 0.8125, 0.6203, 0.8125, 0.8797, 0.7813, 0.8797, 0.7812, 0.6203, 0.5312, 0.5, 0.5, 0.5, 0.5, 0.5, 0.5312, 0.5, 0.25, 0.6203, 0.25, 0.8797, 0.2188, 0.8797, 0.2188, 0.6203, 0.9375, 0.6203, 0.9375, 0.8797, 0.9063, 0.8797, 0.9062, 0.6203, 0.6562, 0.5, 0.625, 0.5, 0.625, 0.5, 0.6562, 0.5, 0.375, 0.6203, 0.375, 0.8797, 0.3438, 0.8797, 0.3438, 0.6203, 0.09375, 0.6203, 0.09375, 0.8797, 0.0625, 0.8797, 0.0625, 0.6203, 0.7812, 0.5, 0.75, 0.5, 0.75, 0.5, 0.7812, 0.5, 0.5, 0.6203, 0.5, 0.8797, 0.4688, 0.8797, 0.4688, 0.6203, 0.2188, 0.6203, 0.2188, 0.8797, 0.1875, 0.8797, 0.1875, 0.6203, 0.9063, 0.6203, 0.9062, 0.8797, 0.875, 0.8797, 0.875, 0.6203, 0.625, 0.6203, 0.625, 0.8797, 0.5938, 0.8797, 0.5938, 0.6203, 0.3438, 0.6203, 0.3438, 0.8797, 0.3125, 0.8797, 0.3125, 0.6203, 0.0625, 0.6203, 0.0625, 0.8797, 0.03125, 0.8797, 0.03125, 0.6203, 0.75, 0.6203, 0.75, 0.8797, 0.7188, 0.8797, 0.7188, 0.6203, 0.5803, 0.4197, 0.6167, 0.4496, 0.6582, 0.4717, 0.7032, 0.4854, 0.75, 0.49, 0.7968, 0.4854, 0.6932, 0.4086, 0.69, 0.4118, 0.6858, 0.414, 0.6806, 0.4152, 0.6748, 0.4153, 0.6684, 0.4144, 0.6619, 0.4124, 0.6554, 0.4094, 0.6492, 0.4055, 0.6436, 0.401, 0.6387, 0.3958, 0.6932, 0.4086, 0.7968, 0.4854, 0.8418, 0.4717, 0.8833, 0.4496, 0.9197, 0.4197, 0.9496, 0.3833, 0.9717, 0.3418, 0.9854, 0.2968, 0.99, 0.25, 0.9854, 0.2032, 0.9717, 0.1582, 0.9496, 0.1167, 0.9197, 0.08029, 0.8833, 0.05045, 0.8418, 0.02827, 0.7968, 0.01461, 0.75, 0.01, 0.7032, 0.01461, 0.6582, 0.02827, 0.6167, 0.05045, 0.5803, 0.08029, 0.5504, 0.1167, 0.5283, 0.1582, 0.5146, 0.2032, 0.51, 0.25, 0.5146, 0.2968, 0.5283, 0.3418, 0.5504, 0.3833, 0.5803, 0.4197, 0.6387, 0.3958, 0.6347, 0.3904, 0.6317, 0.3848, 0.6299, 0.3793, 0.6293, 0.3741, 0.63, 0.3695, 0.6319, 0.3655, 0.6352, 0.3624, 0.6397, 0.3603, 0.6451, 0.3592, 0.6513, 0.3592, 0.658, 0.3602, 0.6649, 0.3622, 0.6716, 0.3652, 0.6778, 0.3691, 0.6835, 0.3736, 0.6882, 0.3786, 0.6919, 0.384, 0.6946, 0.3895, 0.696, 0.3949, 0.6963, 0.4, 0.6953, 0.4047, 0.5938, 1.0, 0.625, 1.0, 0.625, 1.0, 0.5938, 1.0, 0.3125, 1.0, 0.3438, 1.0, 0.3438, 1.0, 0.3125, 1.0, 0.03125, 1.0, 0.0625, 1.0, 0.0625, 1.0, 0.03125, 1.0, 0.7188, 1.0, 0.75, 1.0, 0.75, 1.0, 0.7188, 1.0, 0.4375, 1.0, 0.4688, 1.0, 0.4688, 1.0, 0.4375, 1.0, 0.1562, 1.0, 0.1875, 1.0, 0.1875, 1.0, 0.1562, 1.0, 0.8438, 1.0, 0.875, 1.0, 0.875, 1.0, 0.8438, 1.0, 0.5625, 1.0, 0.5938, 1.0, 0.5938, 1.0, 0.5625, 1.0, 0.2812, 1.0, 0.3125, 1.0, 0.3125, 1.0, 0.2812, 1.0, 0.03125, 0.5, 0.0, 0.5, 0.0, 0.5, 0.03125, 0.5, 0.9688, 1.0, 1.0, 1.0, 1.0, 1.0, 0.9688, 1.0, 0.6875, 1.0, 0.7188, 1.0, 0.7188, 1.0, 0.6875, 1.0, 0.4062, 1.0, 0.4375, 1.0, 0.4375, 1.0, 0.4062, 1.0, 0.1562, 0.6203, 0.1562, 0.8797, 0.125, 0.8797, 0.125, 0.6203, 0.8125, 1.0, 0.8438, 1.0, 0.8438, 1.0, 0.8125, 1.0, 0.5312, 1.0, 0.5625, 1.0, 0.5625, 1.0, 0.5312, 1.0, 0.2812, 0.6203, 0.2812, 0.8797, 0.25, 0.8797, 0.25, 0.6203, 0.9375, 1.0, 0.9688, 1.0, 0.9688, 1.0, 0.9375, 1.0, 0.6562, 1.0, 0.6875, 1.0, 0.6875, 1.0, 0.6562, 1.0, 0.4063, 0.6203, 0.4062, 0.8797, 0.375, 0.8797, 0.375, 0.6203, 0.09375, 1.0, 0.125, 1.0, 0.125, 1.0, 0.09375, 1.0, 0.7812, 1.0, 0.8125, 1.0, 0.8125, 1.0, 0.7812, 1.0, 0.5312, 0.6203, 0.5312, 0.8797, 0.5, 0.8797, 0.5, 0.6203, 0.2188, 1.0, 0.25, 1.0, 0.25, 1.0, 0.2188, 1.0, 0.9062, 1.0, 0.9375, 1.0, 0.9375, 1.0, 0.9062, 1.0, 0.6562, 0.6203, 0.6562, 0.8797, 0.625, 0.8797, 0.625, 0.6203, 0.3438, 1.0, 0.375, 1.0, 0.375, 1.0, 0.3438, 1.0, 0.0625, 1.0, 0.09375, 1.0, 0.09375, 1.0, 0.0625, 1.0, 0.7813, 0.6203, 0.7812, 0.8797, 0.75, 0.8797, 0.75, 0.6203, 0.4688, 1.0, 0.5, 1.0, 0.5, 1.0, 0.4688, 1.0, 0.1875, 1.0, 0.2188, 1.0, 0.2188, 1.0, 0.1875, 1.0, 0.625, 1.0, 0.6562, 1.0, 0.6562, 0.5, 0.625, 0.5, 0.5938, 1.0, 0.625, 1.0, 0.625, 0.5, 0.5938, 0.5, 0.6562, 1.0, 0.6875, 1.0, 0.6875, 0.5, 0.6562, 0.5, 0.6875, 1.0, 0.7188, 1.0, 0.7188, 0.5, 0.6875, 0.5, 0.7188, 1.0, 0.75, 1.0, 0.75, 0.5, 0.7188, 0.5, 0.75, 1.0, 0.7812, 1.0, 0.7812, 0.5, 0.75, 0.5, 0.7812, 1.0, 0.8125, 1.0, 0.8125, 0.5, 0.7812, 0.5, 0.8125, 1.0, 0.8438, 1.0, 0.8438, 0.5, 0.8125, 0.5, 0.8438, 1.0, 0.875, 1.0, 0.875, 0.5, 0.8438, 0.5, 0.875, 1.0, 0.9062, 1.0, 0.9062, 0.5, 0.875, 0.5, 0.9062, 1.0, 0.9375, 1.0, 0.9375, 0.5, 0.9062, 0.5, 0.9375, 1.0, 0.9688, 1.0, 0.9688, 0.5, 0.9375, 0.5, 0.9688, 1.0, 1.0, 1.0, 1.0, 0.5, 0.9688, 0.5, 1.0, 1.0, 0.03125, 1.0, 0.03125, 0.5, 1.0, 0.5, 0.03125, 1.0, 0.0625, 1.0, 0.0625, 0.5, 0.03125, 0.5, 0.0625, 1.0, 0.09375, 1.0, 0.09375, 0.5, 0.0625, 0.5, 0.09375, 1.0, 0.125, 1.0, 0.125, 0.5, 0.09375, 0.5, 0.125, 1.0, 0.1562, 1.0, 0.1562, 0.5, 0.125, 0.5, 0.1562, 1.0, 0.1875, 1.0, 0.1875, 0.5, 0.1562, 0.5, 0.1875, 1.0, 0.2188, 1.0, 0.2188, 0.5, 0.1875, 0.5, 0.2188, 1.0, 0.25, 1.0, 0.25, 0.5, 0.2188, 0.5, 0.25, 1.0, 0.2812, 1.0, 0.2812, 0.5, 0.25, 0.5, 0.2812, 1.0, 0.3125, 1.0, 0.3125, 0.5, 0.2812, 0.5, 0.3125, 1.0, 0.3438, 1.0, 0.3438, 0.5, 0.3125, 0.5, 0.3438, 1.0, 0.375, 1.0, 0.375, 0.5, 0.3438, 0.5, 0.375, 1.0, 0.4062, 1.0, 0.4062, 0.5, 0.375, 0.5, 0.4062, 1.0, 0.4375, 1.0, 0.4375, 0.5, 0.4062, 0.5, 0.4375, 1.0, 0.4688, 1.0, 0.4688, 0.5, 0.4375, 0.5, 0.4688, 1.0, 0.5, 1.0, 0.5, 0.5, 0.4688, 0.5, 0.5, 1.0, 0.5312, 1.0, 0.5312, 0.5, 0.5, 0.5, 1.0, 0.6203, 0.9688, 0.6203, 0.9688, 0.5, 1.0, 0.5, 0.9375, 0.6203, 0.9062, 0.6203, 0.9062, 0.5, 0.9375, 0.5, 0.875, 0.6203, 0.8438, 0.6203, 0.8438, 0.5, 0.875, 0.5, 0.8125, 0.6203, 0.7812, 0.6203, 0.7812, 0.5, 0.8125, 0.5, 0.75, 0.6203, 0.7188, 0.6203, 0.7188, 0.5, 0.75, 0.5, 0.6875, 0.6203, 0.6562, 0.6203, 0.6562, 0.5, 0.6875, 0.5, 0.625, 0.6203, 0.5938, 0.6203, 0.5938, 0.5, 0.625, 0.5, 0.5625, 0.6203, 0.5312, 0.6203, 0.5312, 0.5, 0.5625, 0.5, 0.5, 0.6203, 0.4688, 0.6203, 0.4688, 0.5, 0.5, 0.5, 0.4375, 0.6203, 0.4062, 0.6203, 0.4062, 0.5, 0.4375, 0.5, 0.375, 0.6203, 0.3438, 0.6203, 0.3438, 0.5, 0.375, 0.5, 0.3125, 0.6203, 0.2812, 0.6203, 0.2812, 0.5, 0.3125, 0.5, 0.25, 0.6203, 0.2188, 0.6203, 0.2188, 0.5, 0.25, 0.5, 0.1875, 0.6203, 0.1562, 0.6203, 0.1562, 0.5, 0.1875, 0.5, 0.125, 0.6203, 0.09375, 0.6203, 0.09375, 0.5, 0.125, 0.5, 0.0625, 0.6203, 0.03125, 0.6203, 0.03125, 0.5, 0.0625, 0.5, 1.0, 1.0, 0.9688, 1.0, 0.9688, 0.8797, 1.0, 0.8797, 0.9375, 1.0, 0.9062, 1.0, 0.9063, 0.8797, 0.9375, 0.8797, 0.875, 1.0, 0.8438, 1.0, 0.8438, 0.8797, 0.875, 0.8797, 0.8125, 1.0, 0.7812, 1.0, 0.7813, 0.8797, 0.8125, 0.8797, 0.75, 1.0, 0.7188, 1.0, 0.7188, 0.8797, 0.75, 0.8797, 0.6875, 1.0, 0.6562, 1.0, 0.6562, 0.8797, 0.6875, 0.8797, 0.625, 1.0, 0.5938, 1.0, 0.5938, 0.8797, 0.625, 0.8797, 0.5625, 1.0, 0.5312, 1.0, 0.5312, 0.8797, 0.5625, 0.8797, 0.5, 1.0, 0.4688, 1.0, 0.4688, 0.8797, 0.5, 0.8797, 0.4375, 1.0, 0.4062, 1.0, 0.4063, 0.8797, 0.4375, 0.8797, 0.375, 1.0, 0.3438, 1.0, 0.3438, 0.8797, 0.375, 0.8797, 0.3125, 1.0, 0.2812, 1.0, 0.2812, 0.8797, 0.3125, 0.8797, 0.25, 1.0, 0.2188, 1.0, 0.2188, 0.8797, 0.25, 0.8797, 0.1875, 1.0, 0.1562, 1.0, 0.1562, 0.8797, 0.1875, 0.8797, 0.0, 0.5, 0.03125, 0.5, 0.03125, 0.6203, 0.0, 0.6203, 0.125, 1.0, 0.09375, 1.0, 0.09375, 0.8797, 0.125, 0.8797, 0.0625, 1.0, 0.03125, 1.0, 0.03125, 0.8797, 0.0625, 0.8797, 0.9688, 0.6203, 0.9375, 0.6203, 0.9375, 0.5, 0.9688, 0.5, 0.9063, 0.6203, 0.875, 0.6203, 0.875, 0.5, 0.9062, 0.5, 0.8438, 0.6203, 0.8125, 0.6203, 0.8125, 0.5, 0.8438, 0.5, 0.7813, 0.6203, 0.75, 0.6203, 0.75, 0.5, 0.7812, 0.5, 0.7188, 0.6203, 0.6875, 0.6203, 0.6875, 0.5, 0.7188, 0.5, 0.6562, 0.6203, 0.625, 0.6203, 0.625, 0.5, 0.6562, 0.5, 0.5938, 0.6203, 0.5625, 0.6203, 0.5625, 0.5, 0.5938, 0.5, 0.5312, 0.6203, 0.5, 0.6203, 0.5, 0.5, 0.5312, 0.5, 0.4688, 0.6203, 0.4375, 0.6203, 0.4375, 0.5, 0.4688, 0.5, 0.4063, 0.6203, 0.375, 0.6203, 0.375, 0.5, 0.4062, 0.5, 0.3438, 0.6203, 0.3125, 0.6203, 0.3125, 0.5, 0.3438, 0.5, 0.2812, 0.6203, 0.25, 0.6203, 0.25, 0.5, 0.2812, 0.5, 0.2188, 0.6203, 0.1875, 0.6203, 0.1875, 0.5, 0.2188, 0.5, 0.1562, 0.6203, 0.125, 0.6203, 0.125, 0.5, 0.1562, 0.5, 0.09375, 0.6203, 0.0625, 0.6203, 0.0625, 0.5, 0.09375, 0.5, 0.0, 0.8797, 0.03125, 0.8797, 0.03125, 1.0, 0.0, 1.0, 0.9688, 1.0, 0.9375, 1.0, 0.9375, 0.8797, 0.9688, 0.8797, 0.9062, 1.0, 0.875, 1.0, 0.875, 0.8797, 0.9062, 0.8797, 0.8438, 1.0, 0.8125, 1.0, 0.8125, 0.8797, 0.8438, 0.8797, 0.7812, 1.0, 0.75, 1.0, 0.75, 0.8797, 0.7812, 0.8797, 0.7188, 1.0, 0.6875, 1.0, 0.6875, 0.8797, 0.7188, 0.8797, 0.6562, 1.0, 0.625, 1.0, 0.625, 0.8797, 0.6562, 0.8797, 0.5938, 1.0, 0.5625, 1.0, 0.5625, 0.8797, 0.5938, 0.8797, 0.5312, 1.0, 0.5, 1.0, 0.5, 0.8797, 0.5312, 0.8797, 0.4688, 1.0, 0.4375, 1.0, 0.4375, 0.8797, 0.4688, 0.8797, 0.4062, 1.0, 0.375, 1.0, 0.375, 0.8797, 0.4062, 0.8797, 0.3438, 1.0, 0.3125, 1.0, 0.3125, 0.8797, 0.3438, 0.8797, 0.2812, 1.0, 0.25, 1.0, 0.25, 0.8797, 0.2812, 0.8797, 0.2188, 1.0, 0.1875, 1.0, 0.1875, 0.8797, 0.2188, 0.8797, 0.1562, 1.0, 0.125, 1.0, 0.125, 0.8797, 0.1562, 0.8797, 0.09375, 1.0, 0.0625, 1.0, 0.0625, 0.8797, 0.09375, 0.8797, 0.03125, 0.6203, 0.03125, 0.8797, 0.0, 0.8797, 0.0, 0.6203])
me_cylinder_005.materials.append(mat_material_001)
me_cylinder_005.materials.append(mat_material_002)
me_cylinder_005.materials.append(mat_material_003)
me_cylinder_005.update()

# ---- objects
ob_light = bpy.data.objects.new('Light', light_light)
ob_camera = bpy.data.objects.new('Camera', cam_camera)
ob_cylinder_001 = bpy.data.objects.new('Cylinder.001', me_cylinder_005)

# ---- transforms, parenting, visibility, modifiers, constraints
ob_light.location = (4.076, 1.005, 5.904)
ob_light.rotation_euler = (0.6503, 0.05522, 1.866)
ob_light.lock_rotations_4d = False
ob_light.empty_display_type = 'ARROWS'
ob_light.color = (0.0, 0.0, 0.0, 0.0)
ob_light.lineart.crease_threshold = 0.0
ob_camera.location = (7.359, -6.926, 4.958)
ob_camera.rotation_euler = (1.109, 0.0, 0.8149)
ob_camera.lock_rotations_4d = False
ob_camera.empty_display_type = 'ARROWS'
ob_camera.color = (0.0, 0.0, 0.0, 0.0)
ob_camera.display_type = 'WIRE'
ob_camera.lineart.crease_threshold = 0.0
ob_cylinder_001.location = (-0.6689, 0.8923, 0.1909)
ob_cylinder_001.scale = (0.7278, 0.7278, 0.7278)

# ---- collection membership
col_collection.objects.link(ob_light)
col_collection.objects.link(ob_camera)
col_collection.objects.link(ob_cylinder_001)

# ---- scene / render settings (as saved in the file)
scene.camera = ob_camera
scene.frame_start = 1; scene.frame_end = 250; scene.frame_set(167)
scene.render.engine = 'BLENDER_EEVEE_NEXT'
scene.cycles.sampling_pattern = 'TABULATED_SOBOL'
scene.cycles.use_light_tree = False
scene.view_settings.view_transform = 'Filmic'
bpy.context.view_layer.update()

